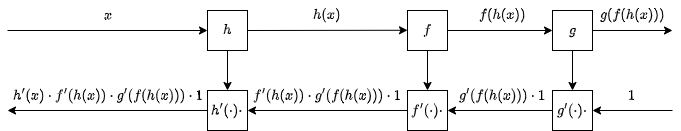

The diagram above was exported from draw.io. Its source (the exported page's mxGraphModel, read from the mxfile embedded in the PNG):
<mxGraphModel dx="2284" dy="843" grid="1" gridSize="10" guides="1" tooltips="1" connect="1" arrows="1" fold="1" page="1" pageScale="1" pageWidth="850" pageHeight="1100" math="1" shadow="0">
  <root>
    <mxCell id="0" />
    <mxCell id="1" parent="0" />
    <mxCell id="8hWpj6Z_eRL1QJvixAke-1" value="$$f$$" style="rounded=0;whiteSpace=wrap;html=1;" parent="1" vertex="1">
      <mxGeometry x="280" y="280" width="40" height="40" as="geometry" />
    </mxCell>
    <mxCell id="8hWpj6Z_eRL1QJvixAke-2" value="" style="endArrow=classic;html=1;rounded=0;exitX=1;exitY=0.5;exitDx=0;exitDy=0;" parent="1" source="2RnIGo9YH2eeMHFv2aYu-1" edge="1">
      <mxGeometry width="50" height="50" relative="1" as="geometry">
        <mxPoint x="220" y="300" as="sourcePoint" />
        <mxPoint x="280" y="299.76" as="targetPoint" />
      </mxGeometry>
    </mxCell>
    <mxCell id="8hWpj6Z_eRL1QJvixAke-3" value="" style="endArrow=classic;html=1;rounded=0;exitX=1;exitY=0.5;exitDx=0;exitDy=0;entryX=0;entryY=0.5;entryDx=0;entryDy=0;" parent="1" source="8hWpj6Z_eRL1QJvixAke-1" target="2RnIGo9YH2eeMHFv2aYu-8" edge="1">
      <mxGeometry width="50" height="50" relative="1" as="geometry">
        <mxPoint x="445" y="299.76" as="sourcePoint" />
        <mxPoint x="400" y="300" as="targetPoint" />
      </mxGeometry>
    </mxCell>
    <mxCell id="8hWpj6Z_eRL1QJvixAke-7" value="" style="endArrow=classic;html=1;rounded=0;flowAnimation=0;shadow=0;strokeWidth=1;exitX=0.5;exitY=1;exitDx=0;exitDy=0;" parent="1" source="8hWpj6Z_eRL1QJvixAke-1" edge="1">
      <mxGeometry width="50" height="50" relative="1" as="geometry">
        <mxPoint x="319.76" y="320" as="sourcePoint" />
        <mxPoint x="300" y="360" as="targetPoint" />
      </mxGeometry>
    </mxCell>
    <mxCell id="8hWpj6Z_eRL1QJvixAke-9" value="&lt;div&gt;$$h(x)$$&lt;/div&gt;" style="text;html=1;align=center;verticalAlign=middle;whiteSpace=wrap;rounded=0;" parent="1" vertex="1">
      <mxGeometry x="170" y="270" width="60" height="30" as="geometry" />
    </mxCell>
    <mxCell id="8hWpj6Z_eRL1QJvixAke-10" value="&lt;div&gt;$$f(h(x))$$&lt;/div&gt;" style="text;html=1;align=center;verticalAlign=middle;whiteSpace=wrap;rounded=0;" parent="1" vertex="1">
      <mxGeometry x="345" y="270" width="60" height="30" as="geometry" />
    </mxCell>
    <mxCell id="2RnIGo9YH2eeMHFv2aYu-1" value="$$h$$" style="rounded=0;whiteSpace=wrap;html=1;" parent="1" vertex="1">
      <mxGeometry x="80" y="280" width="40" height="40" as="geometry" />
    </mxCell>
    <mxCell id="2RnIGo9YH2eeMHFv2aYu-2" value="" style="endArrow=classic;html=1;rounded=0;entryX=0;entryY=0.5;entryDx=0;entryDy=0;" parent="1" target="2RnIGo9YH2eeMHFv2aYu-1" edge="1">
      <mxGeometry width="50" height="50" relative="1" as="geometry">
        <mxPoint x="-120" y="300" as="sourcePoint" />
        <mxPoint x="60" y="300" as="targetPoint" />
      </mxGeometry>
    </mxCell>
    <mxCell id="2RnIGo9YH2eeMHFv2aYu-5" value="" style="endArrow=classic;html=1;rounded=0;flowAnimation=0;shadow=0;strokeWidth=1;exitX=0.5;exitY=1;exitDx=0;exitDy=0;" parent="1" source="2RnIGo9YH2eeMHFv2aYu-1" edge="1">
      <mxGeometry width="50" height="50" relative="1" as="geometry">
        <mxPoint x="18.75999999999999" y="320" as="sourcePoint" />
        <mxPoint x="100" y="360" as="targetPoint" />
      </mxGeometry>
    </mxCell>
    <mxCell id="2RnIGo9YH2eeMHFv2aYu-6" value="&lt;div&gt;$$x$$&lt;/div&gt;" style="text;html=1;align=center;verticalAlign=middle;whiteSpace=wrap;rounded=0;" parent="1" vertex="1">
      <mxGeometry x="-49" y="270" width="60" height="30" as="geometry" />
    </mxCell>
    <mxCell id="2RnIGo9YH2eeMHFv2aYu-8" value="$$g$$" style="rounded=0;whiteSpace=wrap;html=1;" parent="1" vertex="1">
      <mxGeometry x="425" y="280" width="40" height="40" as="geometry" />
    </mxCell>
    <mxCell id="2RnIGo9YH2eeMHFv2aYu-9" value="" style="endArrow=classic;html=1;rounded=0;exitX=1;exitY=0.5;exitDx=0;exitDy=0;" parent="1" source="2RnIGo9YH2eeMHFv2aYu-8" edge="1">
      <mxGeometry width="50" height="50" relative="1" as="geometry">
        <mxPoint x="590" y="299.76" as="sourcePoint" />
        <mxPoint x="545" y="300" as="targetPoint" />
      </mxGeometry>
    </mxCell>
    <mxCell id="2RnIGo9YH2eeMHFv2aYu-10" value="&lt;div&gt;$$g(f(h(x)))$$&lt;/div&gt;" style="text;html=1;align=center;verticalAlign=middle;whiteSpace=wrap;rounded=0;" parent="1" vertex="1">
      <mxGeometry x="475" y="270" width="60" height="30" as="geometry" />
    </mxCell>
    <mxCell id="2RnIGo9YH2eeMHFv2aYu-11" value="" style="endArrow=classic;html=1;rounded=0;flowAnimation=0;shadow=0;strokeWidth=1;exitX=0.5;exitY=1;exitDx=0;exitDy=0;" parent="1" source="2RnIGo9YH2eeMHFv2aYu-8" edge="1">
      <mxGeometry width="50" height="50" relative="1" as="geometry">
        <mxPoint x="444.71" y="330" as="sourcePoint" />
        <mxPoint x="445" y="360" as="targetPoint" />
      </mxGeometry>
    </mxCell>
    <mxCell id="2RnIGo9YH2eeMHFv2aYu-12" value="$$f'(\cdot) \cdot$$" style="rounded=0;whiteSpace=wrap;html=1;" parent="1" vertex="1">
      <mxGeometry x="280" y="360" width="40" height="40" as="geometry" />
    </mxCell>
    <mxCell id="2RnIGo9YH2eeMHFv2aYu-13" value="" style="endArrow=classic;html=1;rounded=0;exitX=0;exitY=0.5;exitDx=0;exitDy=0;entryX=1;entryY=0.5;entryDx=0;entryDy=0;" parent="1" source="2RnIGo9YH2eeMHFv2aYu-12" target="2RnIGo9YH2eeMHFv2aYu-17" edge="1">
      <mxGeometry width="50" height="50" relative="1" as="geometry">
        <mxPoint x="220" y="380" as="sourcePoint" />
        <mxPoint x="240" y="400" as="targetPoint" />
      </mxGeometry>
    </mxCell>
    <mxCell id="2RnIGo9YH2eeMHFv2aYu-14" value="" style="endArrow=classic;html=1;rounded=0;entryX=1;entryY=0.5;entryDx=0;entryDy=0;exitX=0;exitY=0.5;exitDx=0;exitDy=0;" parent="1" source="2RnIGo9YH2eeMHFv2aYu-20" target="2RnIGo9YH2eeMHFv2aYu-12" edge="1">
      <mxGeometry width="50" height="50" relative="1" as="geometry">
        <mxPoint x="360" y="400" as="sourcePoint" />
        <mxPoint x="400" y="380" as="targetPoint" />
      </mxGeometry>
    </mxCell>
    <mxCell id="2RnIGo9YH2eeMHFv2aYu-17" value="$$h'(\cdot) \cdot$$" style="rounded=0;whiteSpace=wrap;html=1;" parent="1" vertex="1">
      <mxGeometry x="80" y="360" width="40" height="40" as="geometry" />
    </mxCell>
    <mxCell id="2RnIGo9YH2eeMHFv2aYu-18" value="" style="endArrow=classic;html=1;rounded=0;exitX=0;exitY=0.5;exitDx=0;exitDy=0;" parent="1" source="2RnIGo9YH2eeMHFv2aYu-17" edge="1">
      <mxGeometry width="50" height="50" relative="1" as="geometry">
        <mxPoint x="40" y="400" as="sourcePoint" />
        <mxPoint x="-120" y="380" as="targetPoint" />
      </mxGeometry>
    </mxCell>
    <mxCell id="2RnIGo9YH2eeMHFv2aYu-20" value="$$g'(\cdot) \cdot$$" style="rounded=0;whiteSpace=wrap;html=1;" parent="1" vertex="1">
      <mxGeometry x="425" y="360" width="40" height="40" as="geometry" />
    </mxCell>
    <mxCell id="2RnIGo9YH2eeMHFv2aYu-21" value="" style="endArrow=classic;html=1;rounded=0;entryX=1;entryY=0.5;entryDx=0;entryDy=0;" parent="1" target="2RnIGo9YH2eeMHFv2aYu-20" edge="1">
      <mxGeometry width="50" height="50" relative="1" as="geometry">
        <mxPoint x="545" y="380" as="sourcePoint" />
        <mxPoint x="545" y="380" as="targetPoint" />
      </mxGeometry>
    </mxCell>
    <mxCell id="2RnIGo9YH2eeMHFv2aYu-23" value="&lt;div&gt;$$1$$&lt;/div&gt;" style="text;html=1;align=center;verticalAlign=middle;whiteSpace=wrap;rounded=0;" parent="1" vertex="1">
      <mxGeometry x="475" y="350" width="60" height="30" as="geometry" />
    </mxCell>
    <mxCell id="2RnIGo9YH2eeMHFv2aYu-24" value="$$g'(f(h(x))) \cdot 1$$" style="text;html=1;align=center;verticalAlign=middle;whiteSpace=wrap;rounded=0;" parent="1" vertex="1">
      <mxGeometry x="330" y="350" width="90" height="30" as="geometry" />
    </mxCell>
    <mxCell id="2RnIGo9YH2eeMHFv2aYu-25" value="$$f'(h(x)) \cdot g'(f(h(x))) \cdot 1$$" style="text;html=1;align=center;verticalAlign=middle;whiteSpace=wrap;rounded=0;" parent="1" vertex="1">
      <mxGeometry x="120" y="350" width="160" height="30" as="geometry" />
    </mxCell>
    <mxCell id="2RnIGo9YH2eeMHFv2aYu-26" value="$$h'(x) \cdot f'(h(x)) \cdot g'(f(h(x))) \cdot 1$$" style="text;html=1;align=center;verticalAlign=middle;whiteSpace=wrap;rounded=0;" parent="1" vertex="1">
      <mxGeometry x="-99" y="350" width="160" height="30" as="geometry" />
    </mxCell>
  </root>
</mxGraphModel>